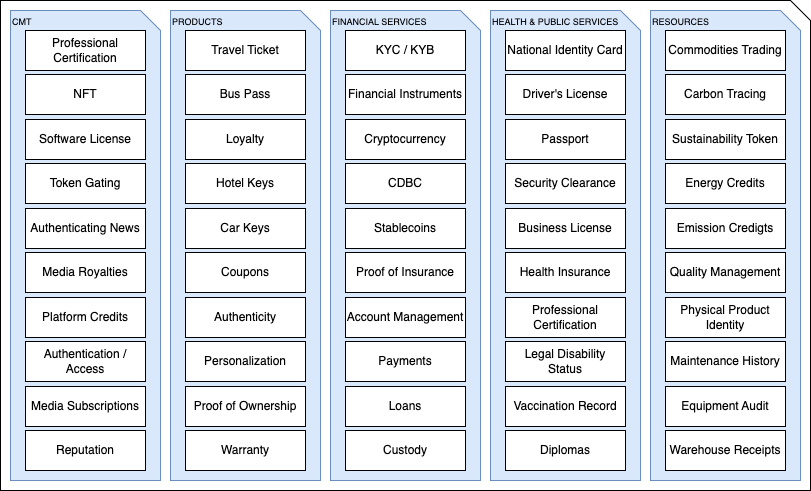

The diagram above was exported from draw.io. Its source (the exported page's mxGraphModel, read from the mxfile embedded in the PNG):
<mxGraphModel dx="1434" dy="769" grid="1" gridSize="10" guides="1" tooltips="1" connect="1" arrows="1" fold="1" page="1" pageScale="1" pageWidth="850" pageHeight="1100" math="0" shadow="0">
  <root>
    <mxCell id="0" />
    <mxCell id="1" parent="0" />
    <mxCell id="o3gX5yTOlguHBpYPG_WA-1" value="" style="shape=card;whiteSpace=wrap;html=1;size=20;direction=south;align=left;verticalAlign=top;fontSize=10;" vertex="1" parent="1">
      <mxGeometry x="30" y="40" width="810" height="490" as="geometry" />
    </mxCell>
    <mxCell id="o3gX5yTOlguHBpYPG_WA-5" value="CMT" style="shape=card;whiteSpace=wrap;html=1;size=20;direction=south;align=left;verticalAlign=top;fontSize=9;fillColor=#dae8fc;strokeColor=#6c8ebf;" vertex="1" parent="1">
      <mxGeometry x="40" y="50" width="150" height="470" as="geometry" />
    </mxCell>
    <mxCell id="o3gX5yTOlguHBpYPG_WA-6" value="PRODUCTS" style="shape=card;whiteSpace=wrap;html=1;size=20;direction=south;align=left;verticalAlign=top;fontSize=9;fillColor=#dae8fc;strokeColor=#6c8ebf;" vertex="1" parent="1">
      <mxGeometry x="200" y="50" width="150" height="470" as="geometry" />
    </mxCell>
    <mxCell id="o3gX5yTOlguHBpYPG_WA-7" value="FINANCIAL SERVICES" style="shape=card;whiteSpace=wrap;html=1;size=20;direction=south;align=left;verticalAlign=top;fontSize=9;fillColor=#dae8fc;strokeColor=#6c8ebf;" vertex="1" parent="1">
      <mxGeometry x="360" y="50" width="150" height="470" as="geometry" />
    </mxCell>
    <mxCell id="o3gX5yTOlguHBpYPG_WA-8" value="HEALTH &amp;amp; PUBLIC SERVICES" style="shape=card;whiteSpace=wrap;html=1;size=20;direction=south;align=left;verticalAlign=top;fontSize=9;fillColor=#dae8fc;strokeColor=#6c8ebf;" vertex="1" parent="1">
      <mxGeometry x="520" y="50" width="150" height="470" as="geometry" />
    </mxCell>
    <mxCell id="o3gX5yTOlguHBpYPG_WA-9" value="RESOURCES" style="shape=card;whiteSpace=wrap;html=1;size=20;direction=south;align=left;verticalAlign=top;fontSize=9;fillColor=#dae8fc;strokeColor=#6c8ebf;" vertex="1" parent="1">
      <mxGeometry x="680" y="50" width="150" height="470" as="geometry" />
    </mxCell>
    <mxCell id="o3gX5yTOlguHBpYPG_WA-11" value="Professional Certification" style="rounded=0;whiteSpace=wrap;html=1;" vertex="1" parent="1">
      <mxGeometry x="55" y="70" width="120" height="40" as="geometry" />
    </mxCell>
    <mxCell id="o3gX5yTOlguHBpYPG_WA-12" value="NFT" style="rounded=0;whiteSpace=wrap;html=1;" vertex="1" parent="1">
      <mxGeometry x="55" y="114" width="120" height="40" as="geometry" />
    </mxCell>
    <mxCell id="o3gX5yTOlguHBpYPG_WA-13" value="Software License" style="rounded=0;whiteSpace=wrap;html=1;" vertex="1" parent="1">
      <mxGeometry x="55" y="159" width="120" height="40" as="geometry" />
    </mxCell>
    <mxCell id="o3gX5yTOlguHBpYPG_WA-14" value="Token Gating" style="rounded=0;whiteSpace=wrap;html=1;" vertex="1" parent="1">
      <mxGeometry x="55" y="203" width="120" height="40" as="geometry" />
    </mxCell>
    <mxCell id="o3gX5yTOlguHBpYPG_WA-15" value="Authenticating News" style="rounded=0;whiteSpace=wrap;html=1;" vertex="1" parent="1">
      <mxGeometry x="55" y="248" width="120" height="40" as="geometry" />
    </mxCell>
    <mxCell id="o3gX5yTOlguHBpYPG_WA-16" value="Media Royalties" style="rounded=0;whiteSpace=wrap;html=1;" vertex="1" parent="1">
      <mxGeometry x="55" y="292" width="120" height="40" as="geometry" />
    </mxCell>
    <mxCell id="o3gX5yTOlguHBpYPG_WA-17" value="Platform Credits" style="rounded=0;whiteSpace=wrap;html=1;" vertex="1" parent="1">
      <mxGeometry x="55" y="337" width="120" height="40" as="geometry" />
    </mxCell>
    <mxCell id="o3gX5yTOlguHBpYPG_WA-18" value="Authentication / Access" style="rounded=0;whiteSpace=wrap;html=1;" vertex="1" parent="1">
      <mxGeometry x="55" y="381" width="120" height="40" as="geometry" />
    </mxCell>
    <mxCell id="o3gX5yTOlguHBpYPG_WA-20" value="Media Subscriptions" style="rounded=0;whiteSpace=wrap;html=1;" vertex="1" parent="1">
      <mxGeometry x="55" y="426" width="120" height="40" as="geometry" />
    </mxCell>
    <mxCell id="o3gX5yTOlguHBpYPG_WA-21" value="Reputation" style="rounded=0;whiteSpace=wrap;html=1;" vertex="1" parent="1">
      <mxGeometry x="55" y="470" width="120" height="40" as="geometry" />
    </mxCell>
    <mxCell id="o3gX5yTOlguHBpYPG_WA-22" value="Travel Ticket" style="rounded=0;whiteSpace=wrap;html=1;" vertex="1" parent="1">
      <mxGeometry x="215" y="70" width="120" height="40" as="geometry" />
    </mxCell>
    <mxCell id="o3gX5yTOlguHBpYPG_WA-23" value="Bus Pass" style="rounded=0;whiteSpace=wrap;html=1;" vertex="1" parent="1">
      <mxGeometry x="215" y="114" width="120" height="40" as="geometry" />
    </mxCell>
    <mxCell id="o3gX5yTOlguHBpYPG_WA-24" value="Loyalty" style="rounded=0;whiteSpace=wrap;html=1;" vertex="1" parent="1">
      <mxGeometry x="215" y="159" width="120" height="40" as="geometry" />
    </mxCell>
    <mxCell id="o3gX5yTOlguHBpYPG_WA-25" value="Hotel Keys" style="rounded=0;whiteSpace=wrap;html=1;" vertex="1" parent="1">
      <mxGeometry x="215" y="203" width="120" height="40" as="geometry" />
    </mxCell>
    <mxCell id="o3gX5yTOlguHBpYPG_WA-26" value="Car Keys" style="rounded=0;whiteSpace=wrap;html=1;" vertex="1" parent="1">
      <mxGeometry x="215" y="248" width="120" height="40" as="geometry" />
    </mxCell>
    <mxCell id="o3gX5yTOlguHBpYPG_WA-27" value="Coupons" style="rounded=0;whiteSpace=wrap;html=1;" vertex="1" parent="1">
      <mxGeometry x="215" y="292" width="120" height="40" as="geometry" />
    </mxCell>
    <mxCell id="o3gX5yTOlguHBpYPG_WA-28" value="Authenticity" style="rounded=0;whiteSpace=wrap;html=1;" vertex="1" parent="1">
      <mxGeometry x="215" y="337" width="120" height="40" as="geometry" />
    </mxCell>
    <mxCell id="o3gX5yTOlguHBpYPG_WA-29" value="Personalization" style="rounded=0;whiteSpace=wrap;html=1;" vertex="1" parent="1">
      <mxGeometry x="215" y="381" width="120" height="40" as="geometry" />
    </mxCell>
    <mxCell id="o3gX5yTOlguHBpYPG_WA-30" value="Proof of Ownership" style="rounded=0;whiteSpace=wrap;html=1;" vertex="1" parent="1">
      <mxGeometry x="215" y="426" width="120" height="40" as="geometry" />
    </mxCell>
    <mxCell id="o3gX5yTOlguHBpYPG_WA-31" value="Warranty" style="rounded=0;whiteSpace=wrap;html=1;" vertex="1" parent="1">
      <mxGeometry x="215" y="470" width="120" height="40" as="geometry" />
    </mxCell>
    <mxCell id="o3gX5yTOlguHBpYPG_WA-32" value="KYC / KYB" style="rounded=0;whiteSpace=wrap;html=1;" vertex="1" parent="1">
      <mxGeometry x="375" y="70" width="120" height="40" as="geometry" />
    </mxCell>
    <mxCell id="o3gX5yTOlguHBpYPG_WA-33" value="Financial Instruments" style="rounded=0;whiteSpace=wrap;html=1;" vertex="1" parent="1">
      <mxGeometry x="375" y="114" width="120" height="40" as="geometry" />
    </mxCell>
    <mxCell id="o3gX5yTOlguHBpYPG_WA-34" value="Cryptocurrency" style="rounded=0;whiteSpace=wrap;html=1;" vertex="1" parent="1">
      <mxGeometry x="375" y="159" width="120" height="40" as="geometry" />
    </mxCell>
    <mxCell id="o3gX5yTOlguHBpYPG_WA-35" value="CDBC" style="rounded=0;whiteSpace=wrap;html=1;" vertex="1" parent="1">
      <mxGeometry x="375" y="203" width="120" height="40" as="geometry" />
    </mxCell>
    <mxCell id="o3gX5yTOlguHBpYPG_WA-36" value="Stablecoins" style="rounded=0;whiteSpace=wrap;html=1;" vertex="1" parent="1">
      <mxGeometry x="375" y="248" width="120" height="40" as="geometry" />
    </mxCell>
    <mxCell id="o3gX5yTOlguHBpYPG_WA-37" value="Proof of Insurance" style="rounded=0;whiteSpace=wrap;html=1;" vertex="1" parent="1">
      <mxGeometry x="375" y="292" width="120" height="40" as="geometry" />
    </mxCell>
    <mxCell id="o3gX5yTOlguHBpYPG_WA-38" value="Account Management" style="rounded=0;whiteSpace=wrap;html=1;" vertex="1" parent="1">
      <mxGeometry x="375" y="337" width="120" height="40" as="geometry" />
    </mxCell>
    <mxCell id="o3gX5yTOlguHBpYPG_WA-39" value="Payments" style="rounded=0;whiteSpace=wrap;html=1;" vertex="1" parent="1">
      <mxGeometry x="375" y="381" width="120" height="40" as="geometry" />
    </mxCell>
    <mxCell id="o3gX5yTOlguHBpYPG_WA-40" value="Loans" style="rounded=0;whiteSpace=wrap;html=1;" vertex="1" parent="1">
      <mxGeometry x="375" y="426" width="120" height="40" as="geometry" />
    </mxCell>
    <mxCell id="o3gX5yTOlguHBpYPG_WA-41" value="Custody" style="rounded=0;whiteSpace=wrap;html=1;" vertex="1" parent="1">
      <mxGeometry x="375" y="470" width="120" height="40" as="geometry" />
    </mxCell>
    <mxCell id="o3gX5yTOlguHBpYPG_WA-42" value="National Identity Card" style="rounded=0;whiteSpace=wrap;html=1;" vertex="1" parent="1">
      <mxGeometry x="535" y="70" width="120" height="40" as="geometry" />
    </mxCell>
    <mxCell id="o3gX5yTOlguHBpYPG_WA-43" value="Driver's License" style="rounded=0;whiteSpace=wrap;html=1;" vertex="1" parent="1">
      <mxGeometry x="535" y="114" width="120" height="40" as="geometry" />
    </mxCell>
    <mxCell id="o3gX5yTOlguHBpYPG_WA-44" value="Passport" style="rounded=0;whiteSpace=wrap;html=1;" vertex="1" parent="1">
      <mxGeometry x="535" y="159" width="120" height="40" as="geometry" />
    </mxCell>
    <mxCell id="o3gX5yTOlguHBpYPG_WA-45" value="Security Clearance" style="rounded=0;whiteSpace=wrap;html=1;" vertex="1" parent="1">
      <mxGeometry x="535" y="203" width="120" height="40" as="geometry" />
    </mxCell>
    <mxCell id="o3gX5yTOlguHBpYPG_WA-46" value="Business License" style="rounded=0;whiteSpace=wrap;html=1;" vertex="1" parent="1">
      <mxGeometry x="535" y="248" width="120" height="40" as="geometry" />
    </mxCell>
    <mxCell id="o3gX5yTOlguHBpYPG_WA-47" value="Health Insurance" style="rounded=0;whiteSpace=wrap;html=1;" vertex="1" parent="1">
      <mxGeometry x="535" y="292" width="120" height="40" as="geometry" />
    </mxCell>
    <mxCell id="o3gX5yTOlguHBpYPG_WA-48" value="Professional Certification" style="rounded=0;whiteSpace=wrap;html=1;" vertex="1" parent="1">
      <mxGeometry x="535" y="337" width="120" height="40" as="geometry" />
    </mxCell>
    <mxCell id="o3gX5yTOlguHBpYPG_WA-49" value="Legal Disability Status" style="rounded=0;whiteSpace=wrap;html=1;" vertex="1" parent="1">
      <mxGeometry x="535" y="381" width="120" height="40" as="geometry" />
    </mxCell>
    <mxCell id="o3gX5yTOlguHBpYPG_WA-50" value="Vaccination Record" style="rounded=0;whiteSpace=wrap;html=1;" vertex="1" parent="1">
      <mxGeometry x="535" y="426" width="120" height="40" as="geometry" />
    </mxCell>
    <mxCell id="o3gX5yTOlguHBpYPG_WA-51" value="Diplomas" style="rounded=0;whiteSpace=wrap;html=1;" vertex="1" parent="1">
      <mxGeometry x="535" y="470" width="120" height="40" as="geometry" />
    </mxCell>
    <mxCell id="o3gX5yTOlguHBpYPG_WA-52" value="Commodities Trading" style="rounded=0;whiteSpace=wrap;html=1;" vertex="1" parent="1">
      <mxGeometry x="695" y="70" width="120" height="40" as="geometry" />
    </mxCell>
    <mxCell id="o3gX5yTOlguHBpYPG_WA-53" value="Carbon Tracing" style="rounded=0;whiteSpace=wrap;html=1;" vertex="1" parent="1">
      <mxGeometry x="695" y="114" width="120" height="40" as="geometry" />
    </mxCell>
    <mxCell id="o3gX5yTOlguHBpYPG_WA-54" value="Sustainability Token" style="rounded=0;whiteSpace=wrap;html=1;" vertex="1" parent="1">
      <mxGeometry x="695" y="159" width="120" height="40" as="geometry" />
    </mxCell>
    <mxCell id="o3gX5yTOlguHBpYPG_WA-55" value="Energy Credits" style="rounded=0;whiteSpace=wrap;html=1;" vertex="1" parent="1">
      <mxGeometry x="695" y="203" width="120" height="40" as="geometry" />
    </mxCell>
    <mxCell id="o3gX5yTOlguHBpYPG_WA-56" value="Emission Credigts" style="rounded=0;whiteSpace=wrap;html=1;" vertex="1" parent="1">
      <mxGeometry x="695" y="248" width="120" height="40" as="geometry" />
    </mxCell>
    <mxCell id="o3gX5yTOlguHBpYPG_WA-57" value="Quality Management" style="rounded=0;whiteSpace=wrap;html=1;" vertex="1" parent="1">
      <mxGeometry x="695" y="292" width="120" height="40" as="geometry" />
    </mxCell>
    <mxCell id="o3gX5yTOlguHBpYPG_WA-58" value="Physical Product Identity" style="rounded=0;whiteSpace=wrap;html=1;" vertex="1" parent="1">
      <mxGeometry x="695" y="337" width="120" height="40" as="geometry" />
    </mxCell>
    <mxCell id="o3gX5yTOlguHBpYPG_WA-59" value="Maintenance History" style="rounded=0;whiteSpace=wrap;html=1;" vertex="1" parent="1">
      <mxGeometry x="695" y="381" width="120" height="40" as="geometry" />
    </mxCell>
    <mxCell id="o3gX5yTOlguHBpYPG_WA-60" value="Equipment Audit" style="rounded=0;whiteSpace=wrap;html=1;" vertex="1" parent="1">
      <mxGeometry x="695" y="426" width="120" height="40" as="geometry" />
    </mxCell>
    <mxCell id="o3gX5yTOlguHBpYPG_WA-61" value="Warehouse Receipts" style="rounded=0;whiteSpace=wrap;html=1;" vertex="1" parent="1">
      <mxGeometry x="695" y="470" width="120" height="40" as="geometry" />
    </mxCell>
  </root>
</mxGraphModel>